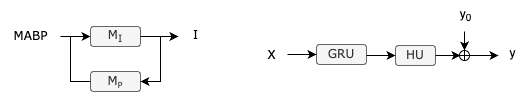

The diagram above was exported from draw.io. Its source (the exported page's mxGraphModel, read from the mxfile embedded in the PNG):
<mxGraphModel dx="937" dy="710" grid="1" gridSize="10" guides="1" tooltips="1" connect="1" arrows="1" fold="1" page="1" pageScale="1" pageWidth="850" pageHeight="1100" math="0" shadow="0">
  <root>
    <mxCell id="0" />
    <mxCell id="1" parent="0" />
    <mxCell id="KbHQHAbYSJEAUWgqh42z-1" value="MABP" style="text;html=1;align=center;verticalAlign=middle;resizable=0;points=[];autosize=1;strokeColor=none;fillColor=none;fontFamily=Verdana;" vertex="1" parent="1">
      <mxGeometry x="30" y="90" width="60" height="30" as="geometry" />
    </mxCell>
    <mxCell id="KbHQHAbYSJEAUWgqh42z-2" value="" style="endArrow=classic;html=1;rounded=0;entryX=0;entryY=0.5;entryDx=0;entryDy=0;fontFamily=Verdana;" edge="1" parent="1" source="KbHQHAbYSJEAUWgqh42z-1" target="KbHQHAbYSJEAUWgqh42z-3">
      <mxGeometry width="50" height="50" relative="1" as="geometry">
        <mxPoint x="80" y="100" as="sourcePoint" />
        <mxPoint x="120" y="105" as="targetPoint" />
      </mxGeometry>
    </mxCell>
    <mxCell id="KbHQHAbYSJEAUWgqh42z-3" value="M&lt;sub&gt;I&lt;/sub&gt;" style="rounded=1;whiteSpace=wrap;html=1;fillColor=#f5f5f5;fontColor=#333333;strokeColor=#666666;fontFamily=Verdana;" vertex="1" parent="1">
      <mxGeometry x="120" y="95" width="50" height="20" as="geometry" />
    </mxCell>
    <mxCell id="KbHQHAbYSJEAUWgqh42z-4" value="" style="endArrow=classic;html=1;rounded=0;entryX=-0.067;entryY=0.533;entryDx=0;entryDy=0;exitX=1;exitY=0.5;exitDx=0;exitDy=0;fontFamily=Verdana;entryPerimeter=0;" edge="1" parent="1" source="KbHQHAbYSJEAUWgqh42z-3" target="KbHQHAbYSJEAUWgqh42z-5">
      <mxGeometry width="50" height="50" relative="1" as="geometry">
        <mxPoint x="170" y="104.5" as="sourcePoint" />
        <mxPoint x="210" y="106" as="targetPoint" />
      </mxGeometry>
    </mxCell>
    <mxCell id="KbHQHAbYSJEAUWgqh42z-5" value="I" style="text;html=1;align=center;verticalAlign=middle;resizable=0;points=[];autosize=1;strokeColor=none;fillColor=none;fontFamily=Verdana;" vertex="1" parent="1">
      <mxGeometry x="210" y="89" width="30" height="30" as="geometry" />
    </mxCell>
    <mxCell id="KbHQHAbYSJEAUWgqh42z-7" value="M&lt;span style=&quot;font-size: 10px;&quot;&gt;&lt;sub&gt;P&lt;/sub&gt;&lt;/span&gt;" style="rounded=1;whiteSpace=wrap;html=1;fillColor=#f5f5f5;fontColor=#333333;strokeColor=#666666;fontFamily=Verdana;" vertex="1" parent="1">
      <mxGeometry x="120" y="140" width="50" height="20" as="geometry" />
    </mxCell>
    <mxCell id="KbHQHAbYSJEAUWgqh42z-9" value="" style="endArrow=classic;html=1;rounded=0;entryX=1;entryY=0.5;entryDx=0;entryDy=0;" edge="1" parent="1" target="KbHQHAbYSJEAUWgqh42z-7">
      <mxGeometry width="50" height="50" relative="1" as="geometry">
        <mxPoint x="190" y="105" as="sourcePoint" />
        <mxPoint x="190" y="180" as="targetPoint" />
        <Array as="points">
          <mxPoint x="190" y="150" />
        </Array>
      </mxGeometry>
    </mxCell>
    <mxCell id="KbHQHAbYSJEAUWgqh42z-11" value="" style="endArrow=none;html=1;rounded=0;entryX=0;entryY=0.5;entryDx=0;entryDy=0;" edge="1" parent="1" target="KbHQHAbYSJEAUWgqh42z-7">
      <mxGeometry width="50" height="50" relative="1" as="geometry">
        <mxPoint x="100" y="105" as="sourcePoint" />
        <mxPoint x="120" y="155" as="targetPoint" />
        <Array as="points">
          <mxPoint x="100" y="150" />
        </Array>
      </mxGeometry>
    </mxCell>
    <mxCell id="KbHQHAbYSJEAUWgqh42z-13" value="X" style="text;html=1;align=center;verticalAlign=middle;resizable=0;points=[];autosize=1;strokeColor=none;fillColor=none;" vertex="1" parent="1">
      <mxGeometry x="286" y="109" width="30" height="30" as="geometry" />
    </mxCell>
    <mxCell id="KbHQHAbYSJEAUWgqh42z-15" value="GRU" style="rounded=1;whiteSpace=wrap;html=1;fillColor=#f5f5f5;fontColor=#333333;strokeColor=#666666;fontFamily=Verdana;" vertex="1" parent="1">
      <mxGeometry x="346" y="113" width="50" height="20" as="geometry" />
    </mxCell>
    <mxCell id="KbHQHAbYSJEAUWgqh42z-16" value="" style="endArrow=classic;html=1;rounded=0;fontFamily=Verdana;exitX=1.033;exitY=0.467;exitDx=0;exitDy=0;exitPerimeter=0;entryX=0;entryY=0.5;entryDx=0;entryDy=0;" edge="1" parent="1" source="KbHQHAbYSJEAUWgqh42z-13" target="KbHQHAbYSJEAUWgqh42z-15">
      <mxGeometry width="50" height="50" relative="1" as="geometry">
        <mxPoint x="315" y="123.5" as="sourcePoint" />
        <mxPoint x="345" y="124" as="targetPoint" />
      </mxGeometry>
    </mxCell>
    <mxCell id="KbHQHAbYSJEAUWgqh42z-23" value="" style="shape=orEllipse;perimeter=ellipsePerimeter;whiteSpace=wrap;html=1;backgroundOutline=1;" vertex="1" parent="1">
      <mxGeometry x="489" y="119" width="10" height="10" as="geometry" />
    </mxCell>
    <mxCell id="KbHQHAbYSJEAUWgqh42z-27" value="" style="endArrow=classic;html=1;rounded=0;fontFamily=Verdana;entryX=0;entryY=0.5;entryDx=0;entryDy=0;" edge="1" parent="1">
      <mxGeometry width="50" height="50" relative="1" as="geometry">
        <mxPoint x="499" y="124" as="sourcePoint" />
        <mxPoint x="528" y="124" as="targetPoint" />
      </mxGeometry>
    </mxCell>
    <mxCell id="KbHQHAbYSJEAUWgqh42z-28" value="y" style="text;html=1;align=center;verticalAlign=middle;resizable=0;points=[];autosize=1;strokeColor=none;fillColor=none;" vertex="1" parent="1">
      <mxGeometry x="527" y="107" width="30" height="30" as="geometry" />
    </mxCell>
    <mxCell id="KbHQHAbYSJEAUWgqh42z-31" value="HU" style="rounded=1;whiteSpace=wrap;html=1;fillColor=#f5f5f5;fontColor=#333333;strokeColor=#666666;fontFamily=Verdana;" vertex="1" parent="1">
      <mxGeometry x="425" y="114" width="40" height="20" as="geometry" />
    </mxCell>
    <mxCell id="KbHQHAbYSJEAUWgqh42z-32" value="" style="endArrow=classic;html=1;rounded=0;fontFamily=Verdana;entryX=0;entryY=0.5;entryDx=0;entryDy=0;" edge="1" parent="1" target="KbHQHAbYSJEAUWgqh42z-31">
      <mxGeometry width="50" height="50" relative="1" as="geometry">
        <mxPoint x="396" y="124" as="sourcePoint" />
        <mxPoint x="425" y="123.5" as="targetPoint" />
      </mxGeometry>
    </mxCell>
    <mxCell id="KbHQHAbYSJEAUWgqh42z-33" value="" style="endArrow=classic;html=1;rounded=0;fontFamily=Verdana;exitX=1;exitY=0.5;exitDx=0;exitDy=0;" edge="1" parent="1" source="KbHQHAbYSJEAUWgqh42z-31">
      <mxGeometry width="50" height="50" relative="1" as="geometry">
        <mxPoint x="465" y="123.5" as="sourcePoint" />
        <mxPoint x="490" y="124" as="targetPoint" />
      </mxGeometry>
    </mxCell>
    <mxCell id="KbHQHAbYSJEAUWgqh42z-34" value="y&lt;sub&gt;0&lt;br&gt;&lt;/sub&gt;" style="text;html=1;align=center;verticalAlign=middle;resizable=0;points=[];autosize=1;strokeColor=none;fillColor=none;" vertex="1" parent="1">
      <mxGeometry x="475" y="69" width="40" height="30" as="geometry" />
    </mxCell>
    <mxCell id="KbHQHAbYSJEAUWgqh42z-35" value="" style="endArrow=classic;html=1;rounded=0;fontFamily=Verdana;entryX=0.5;entryY=0;entryDx=0;entryDy=0;exitX=0.475;exitY=1.033;exitDx=0;exitDy=0;exitPerimeter=0;" edge="1" parent="1" source="KbHQHAbYSJEAUWgqh42z-34" target="KbHQHAbYSJEAUWgqh42z-23">
      <mxGeometry width="50" height="50" relative="1" as="geometry">
        <mxPoint x="509" y="134" as="sourcePoint" />
        <mxPoint x="538" y="134" as="targetPoint" />
      </mxGeometry>
    </mxCell>
  </root>
</mxGraphModel>